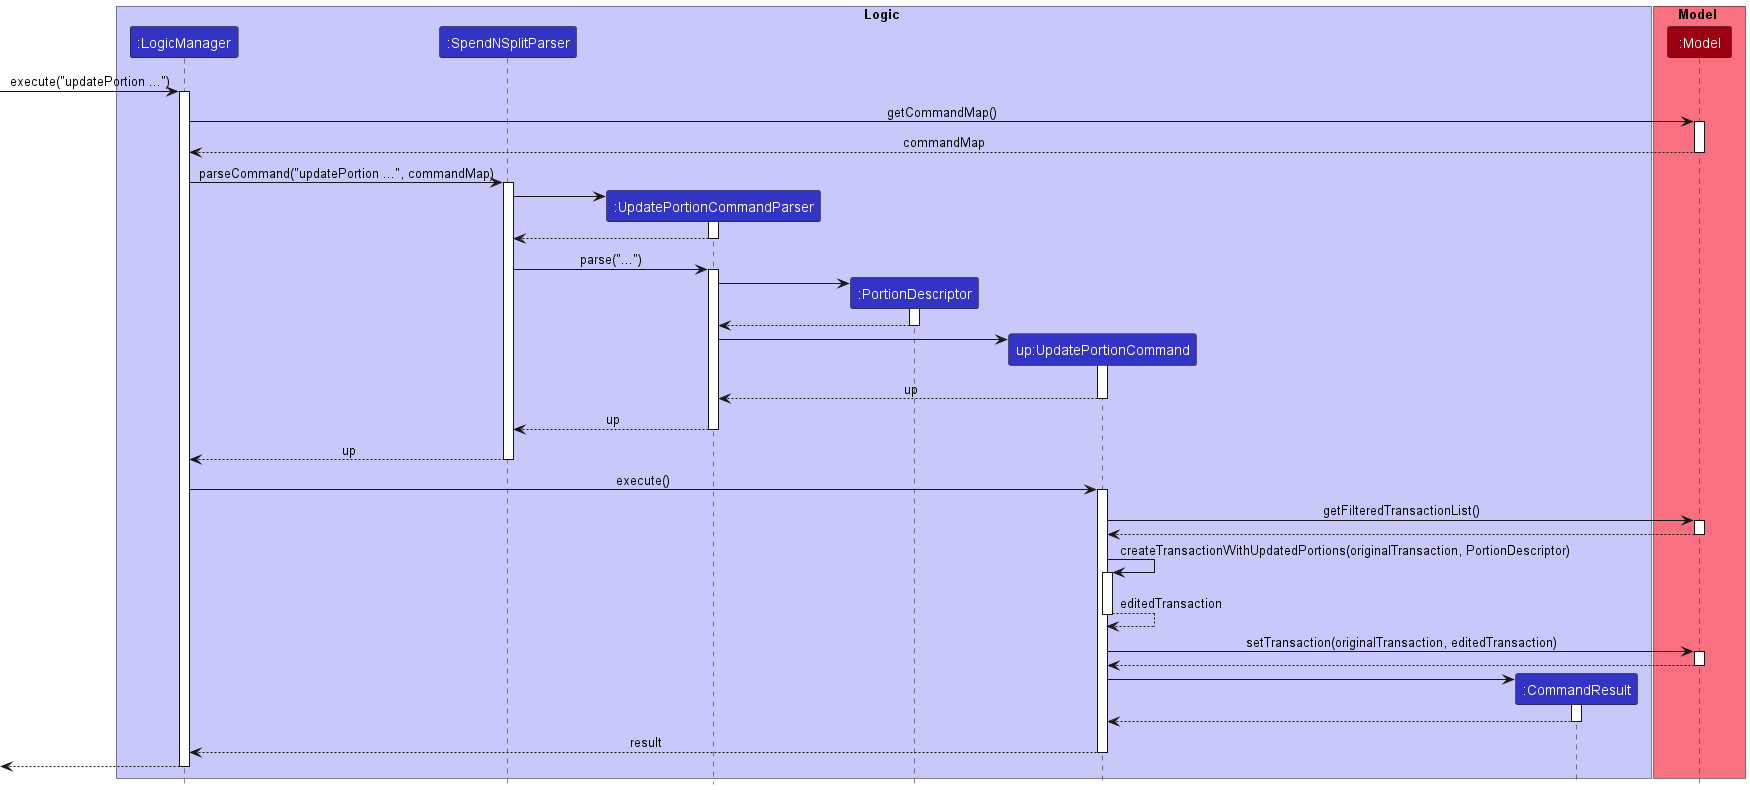

The diagram above was rendered by PlantUML. Its source (embedded in the PNG):
@startuml
!include style.puml
skinparam ArrowFontStyle plain

box Logic LOGIC_COLOR_T1
participant ":LogicManager" as LogicManager LOGIC_COLOR
participant ":SpendNSplitParser" as SpendNSplitParser LOGIC_COLOR
participant ":UpdatePortionCommandParser" as UpdatePortionCommandParser LOGIC_COLOR
participant ":PortionDescriptor" as PortionDescriptor LOGIC_COLOR
participant "up:UpdatePortionCommand" as UpdatePortionCommand LOGIC_COLOR
participant ":CommandResult" as CommandResult LOGIC_COLOR
end box

box Model MODEL_COLOR_T1
participant ":Model" as Model MODEL_COLOR
end box

[-> LogicManager : execute("updatePortion ...")
activate LogicManager

LogicManager -> Model : getCommandMap()
activate Model
Model --> LogicManager : commandMap
deactivate Model

LogicManager -> SpendNSplitParser : parseCommand("updatePortion ...", commandMap)
activate SpendNSplitParser

create UpdatePortionCommandParser
SpendNSplitParser -> UpdatePortionCommandParser
activate UpdatePortionCommandParser

UpdatePortionCommandParser --> SpendNSplitParser
deactivate UpdatePortionCommandParser

SpendNSplitParser -> UpdatePortionCommandParser : parse("...")
activate UpdatePortionCommandParser

create PortionDescriptor
UpdatePortionCommandParser -> PortionDescriptor
activate PortionDescriptor

PortionDescriptor --> UpdatePortionCommandParser
deactivate PortionDescriptor

create UpdatePortionCommand
UpdatePortionCommandParser -> UpdatePortionCommand
activate UpdatePortionCommand

UpdatePortionCommand --> UpdatePortionCommandParser : up
deactivate UpdatePortionCommand

UpdatePortionCommandParser --> SpendNSplitParser : up
deactivate UpdatePortionCommandParser

SpendNSplitParser --> LogicManager : up
deactivate SpendNSplitParser

LogicManager -> UpdatePortionCommand : execute()
activate UpdatePortionCommand

UpdatePortionCommand -> Model : getFilteredTransactionList()
activate Model

Model --> UpdatePortionCommand
deactivate Model

UpdatePortionCommand -> UpdatePortionCommand : createTransactionWithUpdatedPortions(originalTransaction, PortionDescriptor)
activate UpdatePortionCommand

UpdatePortionCommand --> UpdatePortionCommand : editedTransaction
deactivate UpdatePortionCommand

UpdatePortionCommand -> Model : setTransaction(originalTransaction, editedTransaction)
activate Model

Model --> UpdatePortionCommand
deactivate Model

create CommandResult
UpdatePortionCommand -> CommandResult
activate CommandResult

CommandResult --> UpdatePortionCommand
deactivate CommandResult

UpdatePortionCommand --> LogicManager : result
deactivate UpdatePortionCommand

[<--LogicManager
deactivate LogicManager
@enduml